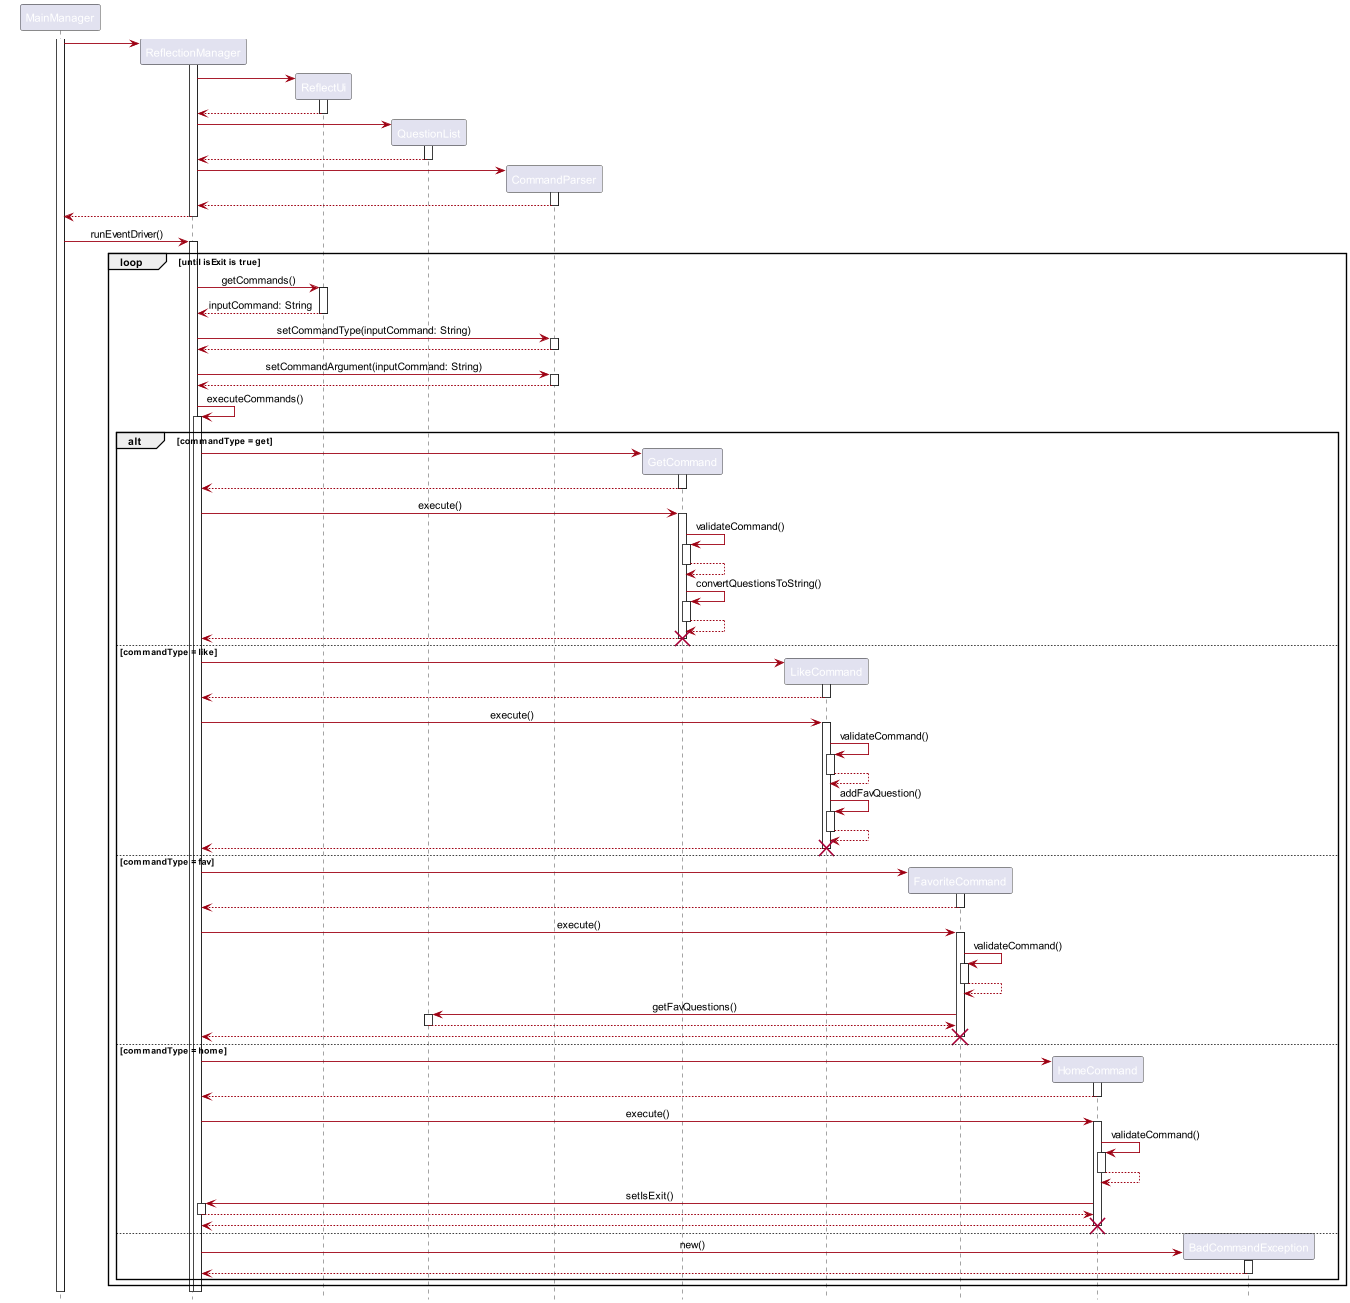

The diagram above was rendered by PlantUML. Its source (embedded in the PNG):
@startuml
'https://plantuml.com/sequence-diagram
!include style.puml
skinparam arrowThickness 1.1
skinparam arrowColor MODEL_COLOR
skinparam classBackgroundColor MODEL_COLOR
hide footbox

activate MainManager

create ReflectionManager
MainManager -> ReflectionManager
activate ReflectionManager

create ReflectUi
ReflectionManager -> ReflectUi
activate ReflectUi
ReflectUi --> ReflectionManager
deactivate ReflectUi

create QuestionList
ReflectionManager -> QuestionList
activate QuestionList
QuestionList --> ReflectionManager
deactivate QuestionList

create CommandParser
ReflectionManager -> CommandParser
activate CommandParser
CommandParser --> ReflectionManager
deactivate CommandParser

ReflectionManager --> MainManager
deactivate ReflectionManager

MainManager -> ReflectionManager : runEventDriver()
activate ReflectionManager

loop until isExit is true

    ReflectionManager -> ReflectUi : getCommands()
    activate ReflectUi
    ReflectUi --> ReflectionManager : inputCommand: String
    deactivate ReflectUi

    ReflectionManager -> CommandParser : setCommandType(inputCommand: String)
    activate CommandParser
    CommandParser --> ReflectionManager
    deactivate CommandParser

    ReflectionManager -> CommandParser : setCommandArgument(inputCommand: String)
    activate CommandParser
    CommandParser --> ReflectionManager
    deactivate CommandParser

    ReflectionManager -> ReflectionManager : executeCommands()
    activate ReflectionManager
        alt commandType = get
            create GetCommand
            ReflectionManager -> GetCommand
            activate GetCommand
            GetCommand --> ReflectionManager
            deactivate GetCommand

            ReflectionManager -> GetCommand : execute()
            activate GetCommand
            GetCommand -> GetCommand : validateCommand()
            activate GetCommand
            GetCommand --> GetCommand
            deactivate GetCommand
            GetCommand -> GetCommand : convertQuestionsToString()
            activate GetCommand
            GetCommand --> GetCommand
            deactivate GetCommand

            GetCommand --> ReflectionManager
            deactivate GetCommand
            destroy GetCommand

        else commandType = like
            create LikeCommand
            ReflectionManager -> LikeCommand
            activate LikeCommand
            LikeCommand --> ReflectionManager
            deactivate LikeCommand

            ReflectionManager -> LikeCommand : execute()
            activate LikeCommand
            LikeCommand -> LikeCommand : validateCommand()
            activate LikeCommand
            LikeCommand --> LikeCommand
            deactivate LikeCommand
            LikeCommand -> LikeCommand : addFavQuestion()
            activate LikeCommand
            LikeCommand --> LikeCommand
            deactivate LikeCommand

            LikeCommand --> ReflectionManager
            deactivate LikeCommand
            destroy LikeCommand

        else commandType = fav
            create FavoriteCommand
            ReflectionManager -> FavoriteCommand
            activate FavoriteCommand
            FavoriteCommand --> ReflectionManager
            deactivate FavoriteCommand

            ReflectionManager -> FavoriteCommand : execute()
            activate FavoriteCommand
            FavoriteCommand -> FavoriteCommand : validateCommand()
            activate FavoriteCommand
            FavoriteCommand --> FavoriteCommand
            deactivate FavoriteCommand
            FavoriteCommand -> QuestionList : getFavQuestions()
            activate QuestionList
            QuestionList --> FavoriteCommand
            deactivate QuestionList

            FavoriteCommand --> ReflectionManager
            deactivate FavoriteCommand
            destroy FavoriteCommand

        else commandType = home
            create HomeCommand
            ReflectionManager -> HomeCommand
            activate HomeCommand
            HomeCommand --> ReflectionManager
            deactivate HomeCommand

            ReflectionManager -> HomeCommand : execute()
            activate HomeCommand
            HomeCommand -> HomeCommand : validateCommand()
            activate HomeCommand
            HomeCommand --> HomeCommand
            deactivate HomeCommand

            HomeCommand -> ReflectionManager : setIsExit()
            activate ReflectionManager
            ReflectionManager --> HomeCommand
            deactivate ReflectionManager

            HomeCommand --> ReflectionManager
            deactivate HomeCommand
            destroy HomeCommand

        else
            create BadCommandException
            ReflectionManager -> BadCommandException : new()
            activate BadCommandException
            BadCommandException --> ReflectionManager
            deactivate BadCommandException
        end
end
@enduml